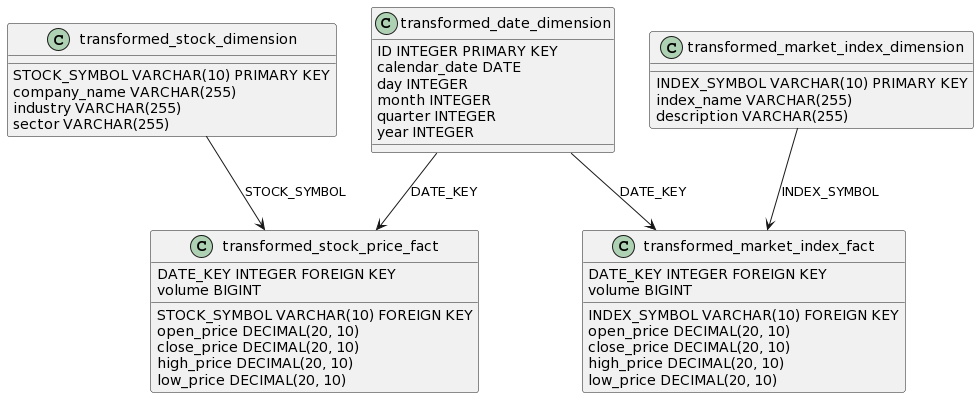

The diagram above was rendered by PlantUML. Its source (embedded in the PNG):
@startuml
!define TABLE class

TABLE transformed_date_dimension {
  ID INTEGER PRIMARY KEY
  calendar_date DATE
  day INTEGER
  month INTEGER
  quarter INTEGER
  year INTEGER
}

TABLE transformed_stock_dimension {
  STOCK_SYMBOL VARCHAR(10) PRIMARY KEY
  company_name VARCHAR(255)
  industry VARCHAR(255)
  sector VARCHAR(255)
}

TABLE transformed_market_index_dimension {
  INDEX_SYMBOL VARCHAR(10) PRIMARY KEY
  index_name VARCHAR(255)
  description VARCHAR(255)
}

TABLE transformed_stock_price_fact {
  DATE_KEY INTEGER FOREIGN KEY
  STOCK_SYMBOL VARCHAR(10) FOREIGN KEY
  open_price DECIMAL(20, 10)
  close_price DECIMAL(20, 10)
  high_price DECIMAL(20, 10)
  low_price DECIMAL(20, 10)
  volume BIGINT
}

TABLE transformed_market_index_fact {
  DATE_KEY INTEGER FOREIGN KEY
  INDEX_SYMBOL VARCHAR(10) FOREIGN KEY
  open_price DECIMAL(20, 10)
  close_price DECIMAL(20, 10)
  high_price DECIMAL(20, 10)
  low_price DECIMAL(20, 10)
  volume BIGINT
}

transformed_date_dimension --> transformed_stock_price_fact : DATE_KEY
transformed_stock_dimension --> transformed_stock_price_fact : STOCK_SYMBOL

transformed_date_dimension --> transformed_market_index_fact : DATE_KEY
transformed_market_index_dimension --> transformed_market_index_fact : INDEX_SYMBOL
@enduml